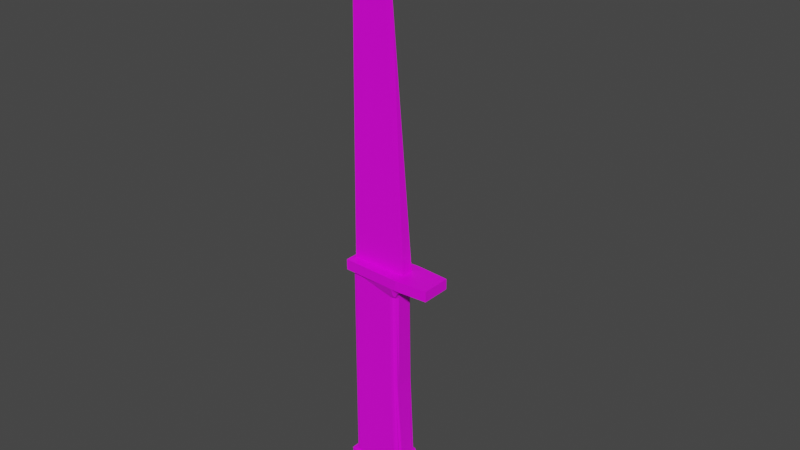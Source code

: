 # Source: Knife.blend  (saved by Blender 3.6.13; exported with 4.5.12 LTS)
import bpy
from mathutils import Matrix  # noqa: F401  (used for matrix-valued properties, if any)

bpy.ops.wm.read_factory_settings(use_empty=True)
scene = bpy.context.scene
scene.name = 'Scene'

# ---- collections
col_collection = bpy.data.collections.new('Collection'); scene.collection.children.link(col_collection)

# ---- images (referenced by path relative to the original .blend; pixels are not part of the script)
import os
ASSET_DIR = os.environ.get("B2B_ASSET_DIR", "")  # directory of the original .blend (textures are referenced by path, not embedded)
HERE = os.path.dirname(os.path.abspath(__file__))  # packed textures are extracted next to this script under _unpacked/

def load_image(name, relpath, width, height, colorspace="sRGB"):
    """Load a texture the original file referenced (path relative to the .blend, or extracted next to this script)."""
    p = next((c for c in (os.path.join(HERE, relpath), os.path.join(ASSET_DIR, relpath)) if relpath and os.path.exists(c)), "")
    if p:
        img = bpy.data.images.load(p, check_existing=True)
        img.name = name
    else:  # same state as the original file: an image datablock whose file is absent (Cycles renders it pink)
        img = bpy.data.images.new(name, width, height)
        img.source = "FILE"
        img.filepath = "//" + (relpath or name)
    img.colorspace_settings.name = colorspace
    return img
img_icepickhands_t_psd = load_image('IcePickHands_T.psd', 'IcePickHands_T.psd', 1024, 1024, 'sRGB')

# ---- materials (node trees are filled in below, after node groups)
mat_material = bpy.data.materials.new('Material')
mat_material.alpha_threshold = 0.0
mat_material.use_transparent_shadow = False
mat_material.line_color = (0.0, 0.0, 0.0, 1.0)

# ---- material node trees
mat_material.use_nodes = True; mat_material.node_tree.nodes.clear()
_N = mat_material.node_tree.nodes; _L = mat_material.node_tree.links
n0 = _N.new('ShaderNodeOutputMaterial'); n0.name = 'Material Output'; n0.location = (300, 300)
n1 = _N.new('ShaderNodeBsdfPrincipled'); n1.name = 'Principled BSDF'; n1.location = (10, 300)
n1.distribution = 'GGX'
n1.subsurface_method = 'BURLEY'
n1.inputs[2].default_value = 0.4
n1.inputs[3].default_value = 1.45
n1.inputs[27].default_value = (0.0, 0.0, 0.0, 1.0)
n1.inputs[28].default_value = 1.0
n2 = _N.new('ShaderNodeTexImage'); n2.name = 'Image Texture'; n2.location = (-280, 280)
n2.image = img_icepickhands_t_psd
_L.new(n1.outputs[0], n0.inputs[0])
_L.new(n2.outputs[0], n1.inputs[0])
n0.is_active_output = True

# ---- world
world_world = bpy.data.worlds.new('World'); scene.world = world_world
world_world.use_nodes = True; world_world.node_tree.nodes.clear()
_N = world_world.node_tree.nodes; _L = world_world.node_tree.links
n0 = _N.new('ShaderNodeOutputWorld'); n0.name = 'World Output'; n0.location = (300, 300)
n1 = _N.new('ShaderNodeBackground'); n1.name = 'Background'; n1.location = (10, 300)
n1.inputs[0].default_value = (0.05088, 0.05088, 0.05088, 1.0)
_L.new(n1.outputs[0], n0.inputs[0])
n0.is_active_output = True
world_world.color = (0.05088, 0.05088, 0.05088)
world_world.use_sun_shadow = False
world_world.sun_shadow_jitter_overblur = 0.0

# ---- meshes
me_cube_002 = bpy.data.meshes.new('Cube.002')
me_cube_002.from_pydata([(12.35, -2.333, 2.003), (12.35, -2.232, 2.003), (12.81, -2.333, 2.003), (12.81, -2.232, 2.003), (12.81, -2.423, 2.003), (12.35, -2.282, 4.823), (12.35, -2.313, 4.036), (12.64, -2.31, 4.036), (12.35, -2.252, 4.036), (12.65, -2.253, 4.036), (12.32, -2.404, 1.917), (12.32, -2.404, 2.003), (12.32, -2.161, 2.003), (12.81, -2.141, 2.003), (12.32, -2.161, 1.916), (13.08, -2.161, 2.003), (13.08, -2.404, 2.003), (13.08, -2.161, 1.917), (13.08, -2.404, 1.917), (13.15, -2.158, 0.01628), (13.15, -2.406, 0.01628), (12.86, -2.391, 1.917), (12.78, -2.387, 1.833), (12.79, -2.388, 1.853), (12.8, -2.388, 1.871), (12.82, -2.388, 1.886), (12.83, -2.389, 1.899), (12.84, -2.389, 1.909), (12.85, -2.39, 1.915), (12.86, -2.174, 1.917), (12.85, -2.174, 1.915), (12.84, -2.175, 1.909), (12.83, -2.176, 1.899), (12.82, -2.176, 1.886), (12.8, -2.176, 1.871), (12.79, -2.177, 1.853), (12.78, -2.177, 1.833), (12.86, -2.145, 1.916), (12.76, -2.143, 1.916), (12.81, -2.141, 1.968), (12.85, -2.144, 1.916), (12.84, -2.144, 1.916), (12.83, -2.143, 1.916), (12.81, -2.143, 1.916), (12.8, -2.143, 1.916), (12.78, -2.143, 1.916), (12.77, -2.143, 1.916), (12.76, -2.421, 1.917), (12.86, -2.419, 1.916), (12.81, -2.423, 1.968), (12.77, -2.422, 1.917), (12.78, -2.422, 1.917), (12.8, -2.422, 1.917), (12.81, -2.422, 1.917), (12.83, -2.421, 1.916), (12.84, -2.421, 1.916), (12.85, -2.42, 1.916), (12.92, -2.159, 0.1646), (12.92, -2.159, 0.1646), (12.69, -2.177, 0.2318), (12.81, -2.177, 0.3317), (12.82, -2.176, 0.3043), (12.83, -2.174, 0.2763), (12.84, -2.172, 0.2489), (12.86, -2.169, 0.2231), (12.88, -2.166, 0.1999), (12.9, -2.163, 0.1801), (12.92, -2.405, 0.1646), (12.69, -2.387, 0.2318), (12.92, -2.405, 0.1646), (12.9, -2.402, 0.1801), (12.88, -2.398, 0.1999), (12.86, -2.395, 0.2231), (12.84, -2.393, 0.2489), (12.83, -2.39, 0.2763), (12.82, -2.389, 0.3043), (12.81, -2.388, 0.3317), (12.35, -2.344, 1.917), (12.4, -2.387, 1.906), (12.32, -2.404, 1.917), (12.36, -2.361, 1.916), (12.37, -2.375, 1.914), (12.38, -2.384, 1.91), (12.4, -2.387, 0.2318), (12.35, -2.344, 0.2318), (12.33, -2.4, 0.2318), (12.38, -2.384, 0.2318), (12.37, -2.375, 0.2318), (12.36, -2.361, 0.2318), (12.73, -2.387, 1.824), (12.78, -2.344, 1.813), (12.78, -2.387, 1.833), (12.77, -2.401, 1.853), (12.75, -2.384, 1.819), (12.76, -2.375, 1.816), (12.77, -2.361, 1.814), (12.78, -2.22, 1.813), (12.73, -2.177, 1.824), (12.77, -2.164, 1.853), (12.78, -2.177, 1.833), (12.77, -2.204, 1.814), (12.76, -2.19, 1.816), (12.75, -2.18, 1.819), (12.35, -2.344, 1.11), (12.4, -2.387, 1.102), (12.36, -2.361, 1.11), (12.37, -2.375, 1.108), (12.38, -2.384, 1.105), (12.74, -2.387, 1.033), (12.78, -2.344, 1.024), (12.76, -2.384, 1.03), (12.77, -2.375, 1.027), (12.78, -2.361, 1.025), (12.78, -2.22, 1.024), (12.74, -2.177, 1.033), (12.78, -2.204, 1.025), (12.77, -2.19, 1.027), (12.76, -2.18, 1.03), (12.77, -2.177, 0.3146), (12.81, -2.22, 0.3575), (12.81, -2.177, 0.3317), (12.78, -2.18, 0.331), (12.8, -2.19, 0.3449), (12.8, -2.204, 0.3542), (12.81, -2.344, 0.3575), (12.77, -2.387, 0.3146), (12.81, -2.388, 0.3317), (12.8, -2.361, 0.3542), (12.8, -2.375, 0.3449), (12.78, -2.384, 0.331), (12.4, -2.177, 1.904), (12.35, -2.226, 1.917), (12.32, -2.161, 1.916), (12.38, -2.181, 1.909), (12.37, -2.191, 1.913), (12.36, -2.208, 1.916), (12.35, -2.226, 0.2318), (12.4, -2.177, 0.2318), (12.33, -2.164, 0.2318), (12.36, -2.208, 0.2318), (12.37, -2.191, 0.2318), (12.38, -2.181, 0.2318), (12.35, -2.226, 1.11), (12.4, -2.177, 1.1), (12.36, -2.208, 1.11), (12.37, -2.191, 1.108), (12.38, -2.181, 1.104), (12.33, -2.387, -0.04445), (12.34, -2.387, -0.05777), (12.34, -2.401, -0.04443), (12.33, -2.387, -0.05387), (12.34, -2.395, -0.05214), (12.34, -2.397, -0.05386), (12.33, -2.397, -0.04444), (12.33, -2.177, -0.04445), (12.34, -2.164, -0.04443), (12.34, -2.177, -0.05777), (12.33, -2.168, -0.04444), (12.34, -2.169, -0.05214), (12.34, -2.167, -0.05386), (12.33, -2.177, -0.05387), (13.16, -2.401, -0.04449), (13.14, -2.388, -0.05777), (13.15, -2.397, -0.05388), (12.34, -2.164, 0.2303), (12.33, -2.177, 0.2318), (12.33, -2.164, 0.2318), (12.33, -2.168, 0.2314), (12.81, -2.162, -0.05777), (12.82, -2.149, -0.04446), (12.81, -2.152, -0.05387), (12.81, -2.403, -0.05777), (12.82, -2.415, -0.04446), (12.81, -2.412, -0.05387), (12.33, -2.387, 0.2318), (12.34, -2.4, 0.2303), (12.33, -2.4, 0.2318), (12.33, -2.396, 0.2314), (13.14, -2.177, -0.05777), (13.16, -2.163, -0.04449), (13.15, -2.167, -0.05388)], [], [(79, 78, 89, 92, 47, 10), (1, 3, 13, 12), (119, 113, 109, 124), (103, 77, 131, 142), (172, 69, 175, 149), (3, 1, 8, 9), (22, 50, 47, 92, 91), (29, 37, 17), (37, 39, 13, 15, 17), (143, 130, 97, 114), (2, 0, 11, 4), (3, 2, 4, 13), (2, 3, 9, 7), (1, 0, 6, 8), (0, 2, 7, 6), (138, 137, 59, 58, 164, 166), (58, 57, 19), (69, 172, 161, 20), (7, 9, 5), (9, 8, 5), (8, 6, 5), (6, 7, 5), (10, 11, 12, 14), (4, 49, 48, 18, 16), (14, 12, 13, 39, 38), (17, 15, 16, 18), (47, 49, 4, 11, 10), (0, 1, 12, 11), (21, 29, 17, 18), (21, 18, 48), (13, 4, 16, 15), (84, 103, 142, 136), (156, 168, 171, 148), (179, 19, 20, 161), (69, 68, 83, 85, 176, 175), (155, 164, 58, 169), (171, 168, 178, 162), (85, 84, 136, 138, 166, 165, 174, 176), (20, 67, 69), (37, 40, 39), (40, 41, 39), (41, 42, 39), (42, 43, 39), (43, 44, 39), (44, 45, 39), (45, 46, 39), (46, 38, 39), (47, 50, 49), (50, 51, 49), (51, 52, 49), (52, 53, 49), (53, 54, 49), (54, 55, 49), (55, 56, 49), (56, 48, 49), (21, 48, 56, 28), (28, 56, 55, 27), (27, 55, 54, 26), (26, 54, 53, 25), (25, 53, 52, 24), (24, 52, 51, 23), (23, 51, 50, 22), (46, 36, 99, 98, 38), (37, 29, 30, 40), (40, 30, 31, 41), (41, 31, 32, 42), (42, 32, 33, 43), (43, 33, 34, 44), (44, 34, 35, 45), (45, 35, 36, 46), (98, 97, 130, 132, 14, 38), (29, 21, 28, 30), (30, 28, 27, 31), (31, 27, 26, 32), (32, 26, 25, 33), (33, 25, 24, 34), (34, 24, 23, 35), (35, 23, 22, 36), (113, 96, 90, 109), (137, 143, 114, 118, 59), (36, 22, 91, 90, 96, 99), (68, 125, 108, 104, 83), (169, 58, 19, 179), (57, 67, 20, 19), (120, 119, 124, 126, 76, 60), (70, 71, 72, 73, 74, 75, 76, 126, 124, 127, 128, 129, 125, 68, 69, 67), (60, 76, 75, 61), (61, 75, 74, 62), (62, 74, 73, 63), (63, 73, 72, 64), (64, 72, 71, 65), (65, 71, 70, 66), (66, 70, 67, 57), (77, 80, 79), (80, 81, 79), (81, 82, 79), (82, 78, 79), (83, 86, 85), (86, 87, 85), (87, 88, 85), (88, 84, 85), (89, 93, 94, 95, 90, 91, 92), (96, 100, 101, 102, 97, 98, 99), (104, 78, 82, 107), (107, 82, 81, 106), (106, 81, 80, 105), (105, 80, 77, 103), (109, 90, 95, 112), (112, 95, 94, 111), (111, 94, 93, 110), (110, 93, 89, 108), (114, 97, 102, 117), (117, 102, 101, 116), (116, 101, 100, 115), (115, 100, 96, 113), (83, 104, 107, 86), (86, 107, 106, 87), (87, 106, 105, 88), (88, 105, 103, 84), (113, 119, 123, 115), (115, 123, 122, 116), (116, 122, 121, 117), (117, 121, 118, 114), (108, 125, 129, 110), (110, 129, 128, 111), (111, 128, 127, 112), (112, 127, 124, 109), (108, 89, 78, 104), (60, 61, 62, 63, 64, 65, 66, 57, 58, 59, 118, 121, 122, 123, 119, 120), (130, 133, 132), (133, 134, 132), (134, 135, 132), (135, 131, 132), (136, 139, 138), (139, 140, 138), (140, 141, 138), (141, 137, 138), (143, 137, 141, 146), (146, 141, 140, 145), (145, 140, 139, 144), (144, 139, 136, 142), (130, 143, 146, 133), (133, 146, 145, 134), (134, 145, 144, 135), (135, 144, 142, 131), (132, 131, 77, 79, 10, 14), (147, 150, 151, 153), (148, 152, 151, 150), (149, 153, 151, 152), (154, 157, 158, 160), (155, 159, 158, 157), (156, 160, 158, 159), (164, 167, 166), (167, 165, 166), (174, 177, 176), (177, 175, 176), (156, 148, 150, 160), (160, 150, 147, 154), (178, 168, 170, 180), (180, 170, 169, 179), (168, 156, 159, 170), (170, 159, 155, 169), (148, 171, 173, 152), (152, 173, 172, 149), (162, 178, 180, 163), (163, 180, 179, 161), (171, 162, 163, 173), (173, 163, 161, 172), (164, 155, 157, 167), (167, 157, 154, 165), (149, 175, 177, 153), (153, 177, 174, 147), (147, 174, 165, 154)])
_uv = me_cube_002.uv_layers.new(name='UVMap')
_uv.uv.foreach_set('vector', [0.57, 1.0, 0.57, 0.9765, 0.57, 0.7937, 0.57, 0.7726, 0.57, 0.7765, 0.57, 1.0, 0.625, 0.25, 0.625, 0.5, 0.625, 0.5, 0.625, 0.25, 0.4397, 0.5511, 0.5419, 0.5511, 0.5419, 0.6989, 0.4397, 0.6989, 0.5446, 0.05114, 0.57, 0.05114, 0.57, 0.1912, 0.5446, 0.1912, 0.3777, 0.75, 0.4205, 0.75, 0.4205, 0.9943, 0.3772, 0.9934, 0.2098, 0.007184, 0.3904, 0.0004108, 0.4052, 0.7084, 0.3005, 0.6987, 0.5687, 0.7578, 0.57, 0.7708, 0.57, 0.7765, 0.57, 0.7726, 0.5687, 0.7579, 0.57, 0.5, 0.57, 0.5, 0.57, 0.5, 0.57, 0.5, 0.5849, 0.5, 0.625, 0.5, 0.625, 0.5, 0.57, 0.5, 0.5443, 0.277, 0.5696, 0.277, 0.5671, 0.4563, 0.5422, 0.4597, 0.625, 0.75, 0.625, 1.0, 0.625, 1.0, 0.625, 0.75, 0.625, 0.5, 0.625, 0.75, 0.625, 0.75, 0.625, 0.5, 0.1714, 0.01273, 0.2098, 0.007184, 0.3005, 0.6987, 0.2801, 0.703, 0.3904, 0.0004108, 0.4278, 3.282e-08, 0.4278, 0.7108, 0.4052, 0.7084, 4.241e-07, 0.05694, 0.1714, 0.01273, 0.2801, 0.703, 0.1849, 0.7474, 0.4205, 0.25, 0.4205, 0.277, 0.4205, 0.4314, 0.4205, 0.5, 0.4205, 0.2557, 0.4205, 0.25, 0.4205, 0.5, 0.4205, 0.5, 0.4205, 0.5, 0.4205, 0.75, 0.3777, 0.75, 0.3832, 0.75, 0.4205, 0.75, 0.2801, 0.703, 0.3005, 0.6987, 0.3518, 1.0, 0.3005, 0.6987, 0.4052, 0.7084, 0.3518, 1.0, 0.4052, 0.7084, 0.4278, 0.7108, 0.3518, 1.0, 0.1849, 0.7474, 0.2801, 0.703, 0.3518, 1.0, 0.57, 0.0, 0.625, 0.0, 0.625, 0.25, 0.57, 0.25, 0.625, 0.75, 0.5849, 0.75, 0.57, 0.75, 0.57, 0.75, 0.625, 0.75, 0.57, 0.25, 0.625, 0.25, 0.625, 0.5, 0.5849, 0.5, 0.57, 0.4735, 0.57, 0.5, 0.625, 0.5, 0.625, 0.75, 0.57, 0.75, 0.57, 0.7765, 0.5849, 0.75, 0.625, 0.75, 0.625, 1.0, 0.57, 1.0, 0.625, 0.0, 0.625, 0.25, 0.625, 0.25, 0.625, 0.0, 0.57, 0.75, 0.57, 0.5, 0.57, 0.5, 0.57, 0.75, 0.57, 0.75, 0.57, 0.75, 0.57, 0.75, 0.625, 0.5, 0.625, 0.75, 0.625, 0.75, 0.625, 0.5, 0.4205, 0.05114, 0.5446, 0.05114, 0.5446, 0.1912, 0.4205, 0.1912, 0.1319, 0.5139, 0.375, 0.5124, 0.375, 0.7376, 0.1319, 0.7361, 0.3832, 0.5, 0.4205, 0.5, 0.4205, 0.75, 0.3832, 0.75, 0.4205, 0.75, 0.4205, 0.8186, 0.4205, 0.9765, 0.4205, 1.0, 0.4205, 1.0, 0.4205, 0.9943, 0.3772, 0.2566, 0.4205, 0.2557, 0.4205, 0.5, 0.3777, 0.5, 0.375, 0.7376, 0.375, 0.5124, 0.375, 0.5138, 0.375, 0.7362, 0.4205, 0.0, 0.4205, 0.05114, 0.4205, 0.1912, 0.4205, 0.25, 0.4205, 0.25, 0.4205, 0.2359, 0.4205, 0.01409, 0.4205, 0.0, 0.4205, 0.75, 0.4205, 0.75, 0.4205, 0.75, 0.57, 0.5, 0.57, 0.5, 0.5849, 0.5, 0.57, 0.5, 0.57, 0.5, 0.5849, 0.5, 0.57, 0.5, 0.57, 0.5, 0.5849, 0.5, 0.57, 0.5, 0.57, 0.5, 0.5849, 0.5, 0.57, 0.5, 0.57, 0.5, 0.5849, 0.5, 0.57, 0.5, 0.57, 0.5, 0.5849, 0.5, 0.57, 0.5, 0.57, 0.5, 0.5849, 0.5, 0.57, 0.5, 0.57, 0.5, 0.5849, 0.5, 0.57, 0.7765, 0.57, 0.7708, 0.5849, 0.75, 0.57, 0.7708, 0.57, 0.7644, 0.5849, 0.75, 0.57, 0.7644, 0.57, 0.7573, 0.5849, 0.75, 0.57, 0.7573, 0.57, 0.75, 0.5849, 0.75, 0.57, 0.75, 0.57, 0.7422, 0.5849, 0.75, 0.57, 0.7422, 0.57, 0.7348, 0.5849, 0.75, 0.57, 0.7348, 0.57, 0.728, 0.5849, 0.75, 0.57, 0.728, 0.57, 0.722, 0.5849, 0.75, 0.57, 0.75, 0.57, 0.75, 0.57, 0.75, 0.57, 0.75, 0.57, 0.75, 0.57, 0.75, 0.57, 0.75, 0.57, 0.7501, 0.57, 0.7501, 0.57, 0.75, 0.57, 0.75, 0.57, 0.7502, 0.57, 0.7502, 0.57, 0.75, 0.57, 0.75, 0.57, 0.75, 0.57, 0.75, 0.57, 0.75, 0.57, 0.7573, 0.5693, 0.7524, 0.5693, 0.7524, 0.57, 0.7573, 0.57, 0.7644, 0.569, 0.7553, 0.569, 0.7553, 0.57, 0.7644, 0.57, 0.7708, 0.5687, 0.7578, 0.57, 0.4792, 0.5687, 0.4922, 0.5687, 0.4921, 0.57, 0.4774, 0.57, 0.4735, 0.57, 0.5, 0.57, 0.5, 0.57, 0.5, 0.57, 0.5, 0.57, 0.5, 0.57, 0.5, 0.57, 0.4999, 0.57, 0.5, 0.57, 0.5, 0.57, 0.4999, 0.57, 0.4998, 0.57, 0.5, 0.57, 0.5, 0.57, 0.4998, 0.57, 0.5, 0.57, 0.5, 0.57, 0.5, 0.57, 0.5, 0.5693, 0.4976, 0.57, 0.4927, 0.57, 0.4927, 0.5693, 0.4976, 0.569, 0.4947, 0.57, 0.4856, 0.57, 0.4856, 0.569, 0.4947, 0.5687, 0.4922, 0.57, 0.4792, 0.57, 0.4774, 0.57, 0.4563, 0.57, 0.277, 0.57, 0.25, 0.57, 0.25, 0.57, 0.4735, 0.57, 0.5, 0.57, 0.75, 0.57, 0.75, 0.57, 0.5, 0.57, 0.5, 0.57, 0.75, 0.57, 0.7501, 0.57, 0.4999, 0.57, 0.4999, 0.57, 0.7501, 0.57, 0.7502, 0.57, 0.4998, 0.57, 0.4998, 0.57, 0.7502, 0.57, 0.75, 0.57, 0.5, 0.57, 0.5, 0.57, 0.75, 0.5693, 0.7524, 0.5693, 0.4976, 0.5693, 0.4976, 0.5693, 0.7524, 0.569, 0.7553, 0.569, 0.4947, 0.569, 0.4947, 0.569, 0.7553, 0.5687, 0.7578, 0.5687, 0.4922, 0.5419, 0.5511, 0.5667, 0.5511, 0.5667, 0.6989, 0.5419, 0.6989, 0.4205, 0.277, 0.5443, 0.277, 0.5422, 0.4597, 0.4332, 0.4748, 0.4205, 0.4314, 0.5687, 0.4922, 0.5687, 0.7578, 0.5687, 0.7578, 0.5667, 0.6989, 0.5667, 0.5511, 0.5687, 0.4922, 0.4205, 0.8186, 0.4332, 0.7752, 0.5422, 0.7903, 0.5444, 0.9765, 0.4205, 0.9765, 0.3777, 0.5, 0.4205, 0.5, 0.4205, 0.5, 0.3832, 0.5, 0.4205, 0.5, 0.4205, 0.75, 0.4205, 0.75, 0.4205, 0.5, 0.4358, 0.4996, 0.4397, 0.5511, 0.4397, 0.6989, 0.4358, 0.7504, 0.4358, 0.7504, 0.4358, 0.4996, 0.4205, 0.7502, 0.4205, 0.7508, 0.4205, 0.7518, 0.4205, 0.75, 0.4272, 0.7536, 0.4315, 0.7516, 0.4358, 0.7504, 0.4358, 0.7504, 0.4397, 0.6989, 0.4392, 0.7184, 0.4397, 0.7526, 0.4357, 0.7665, 0.4332, 0.7752, 0.4205, 0.8186, 0.4205, 0.75, 0.4205, 0.75, 0.4358, 0.4996, 0.4358, 0.7504, 0.4315, 0.7516, 0.4315, 0.4984, 0.4315, 0.4984, 0.4315, 0.7516, 0.4272, 0.7536, 0.4272, 0.4964, 0.4272, 0.4964, 0.4272, 0.7536, 0.4205, 0.75, 0.4205, 0.5, 0.4205, 0.5, 0.4205, 0.75, 0.4205, 0.7518, 0.4205, 0.4982, 0.4205, 0.4982, 0.4205, 0.7518, 0.4205, 0.7508, 0.4205, 0.4992, 0.4205, 0.4992, 0.4205, 0.7508, 0.4205, 0.7502, 0.4205, 0.4998, 0.4205, 0.4998, 0.4205, 0.7502, 0.4205, 0.75, 0.4205, 0.5, 0.57, 0.05114, 0.57, 0.03157, 0.57, 0.0, 0.57, 0.03157, 0.57, 0.01498, 0.57, 0.0, 0.57, 0.01498, 0.5698, 0.0, 0.57, 0.0, 0.5698, 0.0, 0.5697, 0.0, 0.57, 0.0, 0.4205, 0.0, 0.4205, -0.006019, 0.4205, 0.0, 0.4205, -0.006019, 0.4205, 0.01498, 0.4205, 0.0, 0.4205, 0.01498, 0.4205, 0.03157, 0.4205, 0.0, 0.4205, 0.03157, 0.4205, 0.05114, 0.4205, 0.0, 0.5667, 0.75, 0.5664, 0.745, 0.5667, 0.735, 0.5667, 0.7184, 0.5667, 0.6989, 0.5687, 0.7578, 0.5687, 0.7578, 0.5667, 0.5511, 0.5667, 0.5317, 0.5667, 0.515, 0.5667, 0.5039, 0.5667, 0.5, 0.5687, 0.4922, 0.5687, 0.4922, 0.5444, 0.9765, 0.5697, 0.9765, 0.5698, 0.9855, 0.5445, 0.9855, 0.5445, 0.9855, 0.5698, 0.9855, 0.5699, 1.0, 0.5446, 1.0, 0.5446, 0.0, 0.5699, 0.0, 0.57, 0.03157, 0.5446, 0.03157, 0.5446, 0.03157, 0.57, 0.03157, 0.57, 0.05114, 0.5446, 0.05114, 0.5419, 0.6989, 0.5667, 0.6989, 0.5668, 0.7184, 0.5419, 0.7184, 0.5419, 0.7184, 0.5668, 0.7184, 0.5667, 0.75, 0.542, 0.75, 0.542, 0.7667, 0.5667, 0.7701, 0.5669, 0.7846, 0.5421, 0.7812, 0.5421, 0.7812, 0.5669, 0.7846, 0.5671, 0.7937, 0.5422, 0.7903, 0.5422, 0.4597, 0.5671, 0.4563, 0.5669, 0.4654, 0.5421, 0.4688, 0.5421, 0.4688, 0.5669, 0.4654, 0.5667, 0.4799, 0.542, 0.4833, 0.542, 0.5, 0.5667, 0.5, 0.5668, 0.5316, 0.5419, 0.5316, 0.5419, 0.5316, 0.5668, 0.5316, 0.5667, 0.5511, 0.5419, 0.5511, 0.4205, 0.9765, 0.5444, 0.9765, 0.5445, 0.9855, 0.4205, 0.9855, 0.4205, 0.9855, 0.5445, 0.9855, 0.5443, 1.0, 0.4205, 1.0, 0.4205, 0.0, 0.5443, 0.0, 0.5445, 0.03157, 0.4205, 0.03157, 0.4205, 0.03157, 0.5445, 0.03157, 0.5446, 0.05114, 0.4205, 0.05114, 0.5419, 0.5511, 0.4397, 0.5511, 0.4392, 0.5316, 0.542, 0.5316, 0.542, 0.5316, 0.4392, 0.5316, 0.4397, 0.5, 0.5419, 0.5, 0.5419, 0.4833, 0.4397, 0.4974, 0.4357, 0.4835, 0.5421, 0.4688, 0.5421, 0.4688, 0.4357, 0.4835, 0.4332, 0.4748, 0.5422, 0.4597, 0.5422, 0.7903, 0.4332, 0.7752, 0.4357, 0.7665, 0.5421, 0.7812, 0.5421, 0.7812, 0.4357, 0.7665, 0.4397, 0.7526, 0.5419, 0.7667, 0.5419, 0.75, 0.4397, 0.75, 0.4392, 0.7184, 0.542, 0.7184, 0.542, 0.7184, 0.4392, 0.7184, 0.4397, 0.6989, 0.5419, 0.6989, 0.5422, 0.7903, 0.5671, 0.7937, 0.5697, 0.9765, 0.5444, 0.9765, 0.4358, 0.4996, 0.4315, 0.4984, 0.4272, 0.4964, 0.4205, 0.5, 0.4205, 0.4982, 0.4205, 0.4992, 0.4205, 0.4998, 0.4205, 0.5, 0.4205, 0.5, 0.4205, 0.4314, 0.4332, 0.4748, 0.4357, 0.4835, 0.4397, 0.5, 0.4392, 0.5316, 0.4397, 0.5511, 0.4358, 0.4996, 0.5696, 0.277, 0.5698, 0.2667, 0.57, 0.25, 0.5698, 0.2667, 0.5699, 0.2579, 0.57, 0.25, 0.5699, 0.2579, 0.57, 0.2521, 0.57, 0.25, 0.57, 0.2521, 0.57, 0.25, 0.57, 0.25, 0.4205, 0.1912, 0.4205, 0.2137, 0.4205, 0.25, 0.4205, 0.2137, 0.4205, 0.2328, 0.4205, 0.25, 0.4205, 0.2328, 0.4205, 0.2455, 0.4205, 0.25, 0.4205, 0.2455, 0.4205, 0.25, 0.4205, 0.25, 0.5443, 0.277, 0.4205, 0.277, 0.4205, 0.2667, 0.5444, 0.2667, 0.5444, 0.2667, 0.4205, 0.2667, 0.4205, 0.25, 0.5444, 0.25, 0.5444, 0.25, 0.4205, 0.25, 0.4205, 0.2137, 0.5446, 0.2137, 0.5446, 0.2137, 0.4205, 0.2137, 0.4205, 0.1912, 0.5446, 0.1912, 0.5696, 0.277, 0.5443, 0.277, 0.5444, 0.2667, 0.5698, 0.2667, 0.5698, 0.2667, 0.5444, 0.2667, 0.5444, 0.25, 0.5699, 0.25, 0.5699, 0.25, 0.5444, 0.25, 0.5446, 0.2137, 0.57, 0.2137, 0.57, 0.2137, 0.5446, 0.2137, 0.5446, 0.1912, 0.57, 0.1912, 0.57, 0.25, 0.57, 0.1912, 0.57, 0.05114, 0.57, 0.0, 0.57, 0.0, 0.57, 0.25, 0.3771, 0.01409, 0.375, 0.01387, 0.375, 0.005744, 0.3771, 0.0, 0.1319, 0.7361, 0.1318, 0.75, 0.1278, 0.75, 0.125, 0.7361, 0.3772, 0.9934, 0.3771, 1.0, 0.3759, 1.0, 0.375, 0.9932, 0.3771, 0.2359, 0.3771, 0.25, 0.3759, 0.25, 0.375, 0.2361, 0.3772, 0.2566, 0.375, 0.2568, 0.375, 0.2528, 0.3771, 0.25, 0.1319, 0.5139, 0.125, 0.5139, 0.125, 0.5057, 0.1318, 0.5, 0.4205, 0.2557, 0.4205, 0.2516, 0.4205, 0.25, 0.4205, 0.2516, 0.4205, 0.2499, 0.4205, 0.25, 0.4205, 1.0, 0.4205, 0.9984, 0.4205, 1.0, 0.4205, 0.9984, 0.4205, 0.9943, 0.4205, 1.0, 0.1319, 0.5139, 0.1319, 0.7361, 0.125, 0.7361, 0.125, 0.5139, 0.375, 0.2361, 0.375, 0.01387, 0.3771, 0.01409, 0.3771, 0.2359, 0.375, 0.5138, 0.375, 0.5124, 0.375, 0.5, 0.375, 0.5018, 0.375, 0.5018, 0.375, 0.5, 0.3777, 0.5, 0.3832, 0.5, 0.375, 0.5124, 0.1319, 0.5139, 0.1318, 0.5, 0.375, 0.5, 0.375, 0.5, 0.375, 0.2568, 0.3772, 0.2566, 0.3777, 0.5, 0.1319, 0.7361, 0.375, 0.7376, 0.375, 0.75, 0.1318, 0.75, 0.375, 0.9932, 0.375, 0.75, 0.3777, 0.75, 0.3772, 0.9934, 0.375, 0.7362, 0.375, 0.5138, 0.375, 0.5018, 0.375, 0.7482, 0.375, 0.7482, 0.375, 0.5018, 0.3832, 0.5, 0.3832, 0.75, 0.375, 0.7376, 0.375, 0.7362, 0.375, 0.7482, 0.375, 0.75, 0.375, 0.75, 0.375, 0.7482, 0.3832, 0.75, 0.3777, 0.75, 0.4205, 0.2557, 0.3772, 0.2566, 0.3771, 0.25, 0.4204, 0.25, 0.4204, 0.25, 0.3771, 0.25, 0.3771, 0.2359, 0.4205, 0.2359, 0.3772, 0.9934, 0.4205, 0.9943, 0.4204, 1.0, 0.3771, 1.0, 0.3771, 0.0, 0.4204, 0.0, 0.4205, 0.01409, 0.3771, 0.01409, 0.3771, 0.01409, 0.4205, 0.01409, 0.4205, 0.2359, 0.3771, 0.2359])
me_cube_002.materials.append(mat_material)
me_cube_002.use_remesh_fix_poles = True
me_cube_002.use_remesh_preserve_attributes = False
me_cube_002.use_mirror_vertex_groups = False
me_cube_002.update()
arm_armature_001 = bpy.data.armatures.new('Armature.001')  # bones are not reproduced

# ---- objects
ob_cube_004 = bpy.data.objects.new('Cube.004', me_cube_002)
ob_armature_001 = bpy.data.objects.new('Armature.001', arm_armature_001)

# ---- transforms, parenting, visibility, modifiers, constraints
ob_cube_004.parent = ob_armature_001
ob_cube_004.location = (0.0, 0.0, 0.0)
ob_cube_004.show_in_front = True
ob_cube_004.lineart.crease_threshold = 0.0
_vg = ob_cube_004.vertex_groups.new(name='Bone')
_vg = ob_cube_004.vertex_groups.new(name='Bone.001')
_vg = ob_cube_004.vertex_groups.new(name='Bone.002')
_vg = ob_cube_004.vertex_groups.new(name='Bone.003')
_vg = ob_cube_004.vertex_groups.new(name='Bone.004')
_vg = ob_cube_004.vertex_groups.new(name='Bone.005')
_vg = ob_cube_004.vertex_groups.new(name='Bone.006')
_vg = ob_cube_004.vertex_groups.new(name='Bone.007')
_vg = ob_cube_004.vertex_groups.new(name='Bone.008')
_vg = ob_cube_004.vertex_groups.new(name='Grip_Bone')
_vg = ob_cube_004.vertex_groups.new(name='Bone.010')
_vg = ob_cube_004.vertex_groups.new(name='Bone.011')
_vg = ob_cube_004.vertex_groups.new(name='Bone.012')
_vg = ob_cube_004.vertex_groups.new(name='Bone.013')
_vg = ob_cube_004.vertex_groups.new(name='Bone.014')
_vg = ob_cube_004.vertex_groups.new(name='Bone.015')
_vg = ob_cube_004.vertex_groups.new(name='Bone.016')
_vg = ob_cube_004.vertex_groups.new(name='Bone.017')
_vg = ob_cube_004.vertex_groups.new(name='Bone.009')
_vg = ob_cube_004.vertex_groups.new(name='Bone.018')
_vg = ob_cube_004.vertex_groups.new(name='Bone.019')
_vg = ob_cube_004.vertex_groups.new(name='Bone.020')
_vg = ob_cube_004.vertex_groups.new(name='Bone.021')
_vg = ob_cube_004.vertex_groups.new(name='Bone.022')
_vg = ob_cube_004.vertex_groups.new(name='Bone.023')
_vg = ob_cube_004.vertex_groups.new(name='Bone.024')
_vg = ob_cube_004.vertex_groups.new(name='Bone.025')
_vg = ob_cube_004.vertex_groups.new(name='Grip_Bone.001')
_vg = ob_cube_004.vertex_groups.new(name='Bone.026')
_vg = ob_cube_004.vertex_groups.new(name='Bone.027')
_vg = ob_cube_004.vertex_groups.new(name='Bone.028')
_vg = ob_cube_004.vertex_groups.new(name='Bone.029')
_vg = ob_cube_004.vertex_groups.new(name='Bone.030')
_vg = ob_cube_004.vertex_groups.new(name='Bone.031')
_vg = ob_cube_004.vertex_groups.new(name='Bone.032')
_vg = ob_cube_004.vertex_groups.new(name='Bone.033')
_m = ob_cube_004.modifiers.new('Armature', 'ARMATURE')
_m.object = ob_armature_001
ob_armature_001.location = (0.0, 0.0, 0.0)
ob_armature_001.display_type = 'BOUNDS'
ob_armature_001.lineart.crease_threshold = 0.0

# ---- collection membership
col_collection.objects.link(ob_cube_004)
col_collection.objects.link(ob_armature_001)

# ---- scene / render settings (as saved in the file)
scene.frame_start = 1; scene.frame_end = 250; scene.frame_set(5)
scene.render.engine = 'BLENDER_EEVEE_NEXT'
scene.cycles.use_denoising = False
scene.cycles.samples = 128
scene.cycles.sampling_pattern = 'TABULATED_SOBOL'
scene.cycles.use_adaptive_sampling = False
scene.cycles.use_light_tree = False
scene.view_settings.view_transform = 'Filmic'
bpy.context.view_layer.update()

# ---- added for rendering (the .blend has no active camera and no usable light): camera, sun
cam_auto = bpy.data.cameras.new('AutoCamera')
cam_auto.lens = 50.0
cam_auto.sensor_width = 36.0
cam_auto.clip_end = 1000.0
ob_auto_camera = bpy.data.objects.new('AutoCamera', cam_auto)
scene.collection.objects.link(ob_auto_camera)
ob_auto_camera.location = (17.3279, -7.78859, 6.05352)
ob_auto_camera.rotation_euler = (1.09748, -7.21219e-08, 0.694738)
scene.camera = ob_auto_camera
light_auto_sun = bpy.data.lights.new('AutoSun', 'SUN')
light_auto_sun.energy = 3.0
light_auto_sun.angle = 0.0523599
ob_auto_sun = bpy.data.objects.new('AutoSun', light_auto_sun)
scene.collection.objects.link(ob_auto_sun)
ob_auto_sun.rotation_euler = (0.872665, 0.174533, 0.523599)
bpy.context.view_layer.update()
